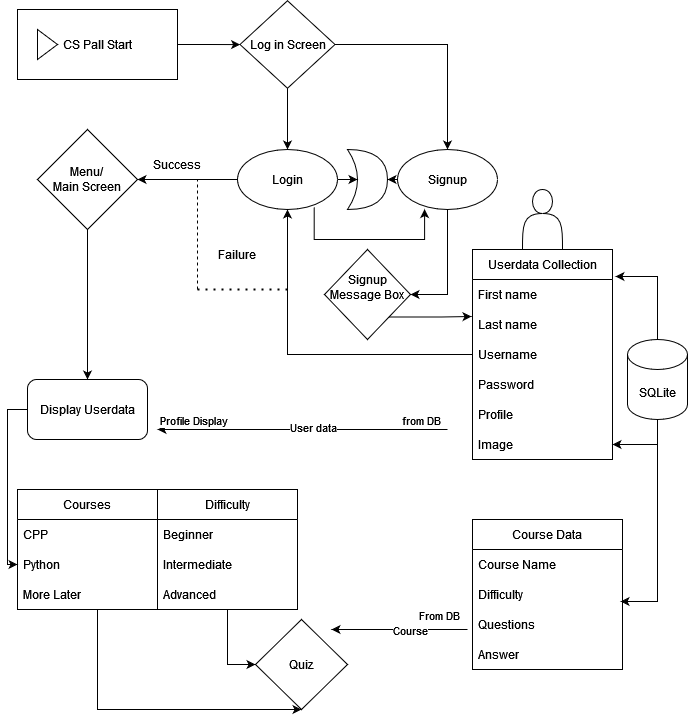

The diagram above was exported from draw.io. Its source (the exported page's mxGraphModel, read from the mxfile embedded in the PNG):
<mxGraphModel dx="1050" dy="1746" grid="1" gridSize="10" guides="1" tooltips="1" connect="1" arrows="1" fold="1" page="1" pageScale="1" pageWidth="827" pageHeight="1169" background="none" math="0" shadow="0">
  <root>
    <mxCell id="WIyWlLk6GJQsqaUBKTNV-0" />
    <mxCell id="WIyWlLk6GJQsqaUBKTNV-1" parent="WIyWlLk6GJQsqaUBKTNV-0" />
    <mxCell id="Y4HFZgV6K_6ebCtTfJm--6" value="" style="edgeStyle=orthogonalEdgeStyle;rounded=0;orthogonalLoop=1;jettySize=auto;html=1;" parent="WIyWlLk6GJQsqaUBKTNV-1" source="Y4HFZgV6K_6ebCtTfJm--0" target="Y4HFZgV6K_6ebCtTfJm--5" edge="1">
      <mxGeometry relative="1" as="geometry" />
    </mxCell>
    <mxCell id="Y4HFZgV6K_6ebCtTfJm--0" value="&lt;div&gt;&lt;br&gt;&lt;/div&gt;&lt;div&gt;CS Pall Start&lt;/div&gt;&lt;div&gt;&lt;br&gt;&lt;/div&gt;" style="html=1;whiteSpace=wrap;container=1;recursiveResize=0;collapsible=0;" parent="WIyWlLk6GJQsqaUBKTNV-1" vertex="1">
      <mxGeometry x="50" y="-30" width="160" height="70" as="geometry" />
    </mxCell>
    <mxCell id="Y4HFZgV6K_6ebCtTfJm--1" value="" style="triangle;html=1;whiteSpace=wrap;" parent="Y4HFZgV6K_6ebCtTfJm--0" vertex="1">
      <mxGeometry x="20" y="20" width="20" height="30" as="geometry" />
    </mxCell>
    <mxCell id="Y4HFZgV6K_6ebCtTfJm--15" style="edgeStyle=orthogonalEdgeStyle;rounded=0;orthogonalLoop=1;jettySize=auto;html=1;exitX=0.5;exitY=1;exitDx=0;exitDy=0;" parent="WIyWlLk6GJQsqaUBKTNV-1" source="Y4HFZgV6K_6ebCtTfJm--5" target="Y4HFZgV6K_6ebCtTfJm--11" edge="1">
      <mxGeometry relative="1" as="geometry" />
    </mxCell>
    <mxCell id="Y4HFZgV6K_6ebCtTfJm--17" style="edgeStyle=orthogonalEdgeStyle;rounded=0;orthogonalLoop=1;jettySize=auto;html=1;exitX=1;exitY=0.5;exitDx=0;exitDy=0;" parent="WIyWlLk6GJQsqaUBKTNV-1" source="Y4HFZgV6K_6ebCtTfJm--5" target="Y4HFZgV6K_6ebCtTfJm--13" edge="1">
      <mxGeometry relative="1" as="geometry" />
    </mxCell>
    <mxCell id="Y4HFZgV6K_6ebCtTfJm--5" value="Log in Screen" style="rhombus;whiteSpace=wrap;html=1;" parent="WIyWlLk6GJQsqaUBKTNV-1" vertex="1">
      <mxGeometry x="272.5" y="-38.75" width="95" height="87.5" as="geometry" />
    </mxCell>
    <mxCell id="Y4HFZgV6K_6ebCtTfJm--9" value="" style="shape=xor;whiteSpace=wrap;html=1;" parent="WIyWlLk6GJQsqaUBKTNV-1" vertex="1">
      <mxGeometry x="380" y="110" width="40" height="60" as="geometry" />
    </mxCell>
    <mxCell id="Y4HFZgV6K_6ebCtTfJm--48" style="edgeStyle=orthogonalEdgeStyle;rounded=0;orthogonalLoop=1;jettySize=auto;html=1;exitX=0;exitY=0.5;exitDx=0;exitDy=0;" parent="WIyWlLk6GJQsqaUBKTNV-1" source="Y4HFZgV6K_6ebCtTfJm--11" target="Y4HFZgV6K_6ebCtTfJm--47" edge="1">
      <mxGeometry relative="1" as="geometry" />
    </mxCell>
    <mxCell id="Y4HFZgV6K_6ebCtTfJm--11" value="Login" style="ellipse;whiteSpace=wrap;html=1;" parent="WIyWlLk6GJQsqaUBKTNV-1" vertex="1">
      <mxGeometry x="270" y="110" width="100" height="60" as="geometry" />
    </mxCell>
    <mxCell id="Y4HFZgV6K_6ebCtTfJm--43" style="edgeStyle=orthogonalEdgeStyle;rounded=0;orthogonalLoop=1;jettySize=auto;html=1;exitX=0.5;exitY=1;exitDx=0;exitDy=0;entryX=1;entryY=0.5;entryDx=0;entryDy=0;" parent="WIyWlLk6GJQsqaUBKTNV-1" source="Y4HFZgV6K_6ebCtTfJm--13" target="7J3xMgu5FKXkUyXEQFuH-10" edge="1">
      <mxGeometry relative="1" as="geometry">
        <mxPoint x="480" y="280" as="targetPoint" />
      </mxGeometry>
    </mxCell>
    <mxCell id="Y4HFZgV6K_6ebCtTfJm--13" value="&lt;div&gt;Signup&lt;/div&gt;" style="ellipse;whiteSpace=wrap;html=1;" parent="WIyWlLk6GJQsqaUBKTNV-1" vertex="1">
      <mxGeometry x="430" y="110" width="100" height="60" as="geometry" />
    </mxCell>
    <mxCell id="Y4HFZgV6K_6ebCtTfJm--31" value="&lt;div&gt;Userdata Collection&lt;/div&gt;" style="swimlane;fontStyle=0;childLayout=stackLayout;horizontal=1;startSize=30;horizontalStack=0;resizeParent=1;resizeParentMax=0;resizeLast=0;collapsible=1;marginBottom=0;whiteSpace=wrap;html=1;" parent="WIyWlLk6GJQsqaUBKTNV-1" vertex="1">
      <mxGeometry x="505" y="210" width="140" height="210" as="geometry">
        <mxRectangle x="250" y="310" width="140" height="30" as="alternateBounds" />
      </mxGeometry>
    </mxCell>
    <mxCell id="Y4HFZgV6K_6ebCtTfJm--32" value="First name&lt;span style=&quot;white-space: pre;&quot;&gt;&#09;&lt;/span&gt;" style="text;strokeColor=none;fillColor=none;align=left;verticalAlign=middle;spacingLeft=4;spacingRight=4;overflow=hidden;points=[[0,0.5],[1,0.5]];portConstraint=eastwest;rotatable=0;whiteSpace=wrap;html=1;" parent="Y4HFZgV6K_6ebCtTfJm--31" vertex="1">
      <mxGeometry y="30" width="140" height="30" as="geometry" />
    </mxCell>
    <mxCell id="Y4HFZgV6K_6ebCtTfJm--33" value="Last name" style="text;align=left;verticalAlign=middle;spacingLeft=4;spacingRight=4;overflow=hidden;points=[[0,0.5],[1,0.5]];portConstraint=eastwest;rotatable=0;whiteSpace=wrap;html=1;" parent="Y4HFZgV6K_6ebCtTfJm--31" vertex="1">
      <mxGeometry y="60" width="140" height="30" as="geometry" />
    </mxCell>
    <mxCell id="Y4HFZgV6K_6ebCtTfJm--34" value="Username" style="text;strokeColor=none;fillColor=none;align=left;verticalAlign=middle;spacingLeft=4;spacingRight=4;overflow=hidden;points=[[0,0.5],[1,0.5]];portConstraint=eastwest;rotatable=0;whiteSpace=wrap;html=1;" parent="Y4HFZgV6K_6ebCtTfJm--31" vertex="1">
      <mxGeometry y="90" width="140" height="30" as="geometry" />
    </mxCell>
    <mxCell id="Y4HFZgV6K_6ebCtTfJm--40" value="Password" style="text;strokeColor=none;fillColor=none;align=left;verticalAlign=middle;spacingLeft=4;spacingRight=4;overflow=hidden;points=[[0,0.5],[1,0.5]];portConstraint=eastwest;rotatable=0;whiteSpace=wrap;html=1;" parent="Y4HFZgV6K_6ebCtTfJm--31" vertex="1">
      <mxGeometry y="120" width="140" height="30" as="geometry" />
    </mxCell>
    <mxCell id="Y4HFZgV6K_6ebCtTfJm--41" value="&lt;div&gt;Profile&lt;/div&gt;" style="text;strokeColor=none;fillColor=none;align=left;verticalAlign=middle;spacingLeft=4;spacingRight=4;overflow=hidden;points=[[0,0.5],[1,0.5]];portConstraint=eastwest;rotatable=0;whiteSpace=wrap;html=1;" parent="Y4HFZgV6K_6ebCtTfJm--31" vertex="1">
      <mxGeometry y="150" width="140" height="30" as="geometry" />
    </mxCell>
    <mxCell id="Y4HFZgV6K_6ebCtTfJm--42" value="Image" style="text;strokeColor=none;fillColor=none;align=left;verticalAlign=middle;spacingLeft=4;spacingRight=4;overflow=hidden;points=[[0,0.5],[1,0.5]];portConstraint=eastwest;rotatable=0;whiteSpace=wrap;html=1;" parent="Y4HFZgV6K_6ebCtTfJm--31" vertex="1">
      <mxGeometry y="180" width="140" height="30" as="geometry" />
    </mxCell>
    <mxCell id="Y4HFZgV6K_6ebCtTfJm--44" style="edgeStyle=orthogonalEdgeStyle;rounded=0;orthogonalLoop=1;jettySize=auto;html=1;exitX=0;exitY=0.5;exitDx=0;exitDy=0;entryX=0.5;entryY=1;entryDx=0;entryDy=0;" parent="WIyWlLk6GJQsqaUBKTNV-1" source="Y4HFZgV6K_6ebCtTfJm--34" target="Y4HFZgV6K_6ebCtTfJm--11" edge="1">
      <mxGeometry relative="1" as="geometry" />
    </mxCell>
    <mxCell id="7J3xMgu5FKXkUyXEQFuH-8" style="edgeStyle=orthogonalEdgeStyle;rounded=0;orthogonalLoop=1;jettySize=auto;html=1;exitX=0.5;exitY=1;exitDx=0;exitDy=0;" parent="WIyWlLk6GJQsqaUBKTNV-1" source="Y4HFZgV6K_6ebCtTfJm--47" target="7J3xMgu5FKXkUyXEQFuH-0" edge="1">
      <mxGeometry relative="1" as="geometry" />
    </mxCell>
    <mxCell id="Y4HFZgV6K_6ebCtTfJm--47" value="&lt;div&gt;Menu/&lt;/div&gt;&lt;div&gt;Main Screen&lt;br&gt;&lt;/div&gt;" style="rhombus;whiteSpace=wrap;html=1;" parent="WIyWlLk6GJQsqaUBKTNV-1" vertex="1">
      <mxGeometry x="70" y="90" width="100" height="100" as="geometry" />
    </mxCell>
    <mxCell id="Y4HFZgV6K_6ebCtTfJm--49" value="Success" style="text;html=1;strokeColor=none;fillColor=none;align=center;verticalAlign=middle;whiteSpace=wrap;rounded=0;" parent="WIyWlLk6GJQsqaUBKTNV-1" vertex="1">
      <mxGeometry x="180" y="110" width="60" height="30" as="geometry" />
    </mxCell>
    <mxCell id="Y4HFZgV6K_6ebCtTfJm--52" value="Failure" style="text;html=1;strokeColor=none;fillColor=none;align=center;verticalAlign=middle;whiteSpace=wrap;rounded=0;" parent="WIyWlLk6GJQsqaUBKTNV-1" vertex="1">
      <mxGeometry x="240" y="200" width="60" height="30" as="geometry" />
    </mxCell>
    <mxCell id="Y4HFZgV6K_6ebCtTfJm--60" value="" style="endArrow=none;dashed=1;html=1;rounded=0;" parent="WIyWlLk6GJQsqaUBKTNV-1" edge="1">
      <mxGeometry width="50" height="50" relative="1" as="geometry">
        <mxPoint x="230" y="250" as="sourcePoint" />
        <mxPoint x="230" y="140" as="targetPoint" />
      </mxGeometry>
    </mxCell>
    <mxCell id="Y4HFZgV6K_6ebCtTfJm--61" value="" style="endArrow=none;dashed=1;html=1;dashPattern=1 3;strokeWidth=2;rounded=0;" parent="WIyWlLk6GJQsqaUBKTNV-1" edge="1">
      <mxGeometry width="50" height="50" relative="1" as="geometry">
        <mxPoint x="230" y="250" as="sourcePoint" />
        <mxPoint x="320" y="250" as="targetPoint" />
      </mxGeometry>
    </mxCell>
    <mxCell id="Y4HFZgV6K_6ebCtTfJm--62" style="edgeStyle=orthogonalEdgeStyle;rounded=0;orthogonalLoop=1;jettySize=auto;html=1;exitX=0.767;exitY=0.961;exitDx=0;exitDy=0;entryX=0.271;entryY=0.993;entryDx=0;entryDy=0;entryPerimeter=0;exitPerimeter=0;" parent="WIyWlLk6GJQsqaUBKTNV-1" source="Y4HFZgV6K_6ebCtTfJm--11" target="Y4HFZgV6K_6ebCtTfJm--13" edge="1">
      <mxGeometry relative="1" as="geometry">
        <Array as="points">
          <mxPoint x="347" y="200" />
          <mxPoint x="457" y="200" />
        </Array>
      </mxGeometry>
    </mxCell>
    <mxCell id="7J3xMgu5FKXkUyXEQFuH-2" value="" style="endArrow=classic;html=1;rounded=0;" parent="WIyWlLk6GJQsqaUBKTNV-1" edge="1">
      <mxGeometry relative="1" as="geometry">
        <mxPoint x="480" y="390" as="sourcePoint" />
        <mxPoint x="190" y="390" as="targetPoint" />
      </mxGeometry>
    </mxCell>
    <mxCell id="7J3xMgu5FKXkUyXEQFuH-3" value="Label" style="edgeLabel;resizable=0;html=1;align=center;verticalAlign=middle;" parent="7J3xMgu5FKXkUyXEQFuH-2" connectable="0" vertex="1">
      <mxGeometry relative="1" as="geometry" />
    </mxCell>
    <mxCell id="7J3xMgu5FKXkUyXEQFuH-4" value="from DB" style="edgeLabel;resizable=0;html=1;align=left;verticalAlign=bottom;" parent="7J3xMgu5FKXkUyXEQFuH-2" connectable="0" vertex="1">
      <mxGeometry x="-1" relative="1" as="geometry">
        <mxPoint x="-47" as="offset" />
      </mxGeometry>
    </mxCell>
    <mxCell id="7J3xMgu5FKXkUyXEQFuH-5" value="Profile Display" style="edgeLabel;resizable=0;html=1;align=right;verticalAlign=bottom;" parent="7J3xMgu5FKXkUyXEQFuH-2" connectable="0" vertex="1">
      <mxGeometry x="1" relative="1" as="geometry">
        <mxPoint x="71" as="offset" />
      </mxGeometry>
    </mxCell>
    <mxCell id="7J3xMgu5FKXkUyXEQFuH-7" value="&lt;div&gt;User data&lt;/div&gt;&lt;div&gt;&lt;br&gt;&lt;/div&gt;" style="edgeLabel;html=1;align=center;verticalAlign=middle;resizable=0;points=[];" parent="7J3xMgu5FKXkUyXEQFuH-2" vertex="1" connectable="0">
      <mxGeometry x="-0.0636" y="4" relative="1" as="geometry">
        <mxPoint x="1" as="offset" />
      </mxGeometry>
    </mxCell>
    <mxCell id="7J3xMgu5FKXkUyXEQFuH-10" value="&lt;div&gt;Signup Message Box&lt;/div&gt;&lt;div&gt;&lt;br&gt;&lt;/div&gt;" style="rhombus;whiteSpace=wrap;html=1;" parent="WIyWlLk6GJQsqaUBKTNV-1" vertex="1">
      <mxGeometry x="357" y="210" width="86" height="90" as="geometry" />
    </mxCell>
    <mxCell id="7J3xMgu5FKXkUyXEQFuH-51" style="edgeStyle=orthogonalEdgeStyle;rounded=0;orthogonalLoop=1;jettySize=auto;html=1;exitX=0.5;exitY=1;exitDx=0;exitDy=0;" parent="WIyWlLk6GJQsqaUBKTNV-1" source="7J3xMgu5FKXkUyXEQFuH-13" target="7J3xMgu5FKXkUyXEQFuH-45" edge="1">
      <mxGeometry relative="1" as="geometry">
        <mxPoint x="170" y="670" as="targetPoint" />
        <Array as="points">
          <mxPoint x="130" y="670" />
        </Array>
      </mxGeometry>
    </mxCell>
    <mxCell id="7J3xMgu5FKXkUyXEQFuH-13" value="Courses" style="swimlane;fontStyle=0;childLayout=stackLayout;horizontal=1;startSize=30;horizontalStack=0;resizeParent=1;resizeParentMax=0;resizeLast=0;collapsible=1;marginBottom=0;whiteSpace=wrap;html=1;" parent="WIyWlLk6GJQsqaUBKTNV-1" vertex="1">
      <mxGeometry x="50" y="450" width="140" height="120" as="geometry" />
    </mxCell>
    <mxCell id="7J3xMgu5FKXkUyXEQFuH-14" value="CPP" style="text;strokeColor=none;fillColor=none;align=left;verticalAlign=middle;spacingLeft=4;spacingRight=4;overflow=hidden;points=[[0,0.5],[1,0.5]];portConstraint=eastwest;rotatable=0;whiteSpace=wrap;html=1;" parent="7J3xMgu5FKXkUyXEQFuH-13" vertex="1">
      <mxGeometry y="30" width="140" height="30" as="geometry" />
    </mxCell>
    <mxCell id="7J3xMgu5FKXkUyXEQFuH-15" value="Python" style="text;strokeColor=none;fillColor=none;align=left;verticalAlign=middle;spacingLeft=4;spacingRight=4;overflow=hidden;points=[[0,0.5],[1,0.5]];portConstraint=eastwest;rotatable=0;whiteSpace=wrap;html=1;" parent="7J3xMgu5FKXkUyXEQFuH-13" vertex="1">
      <mxGeometry y="60" width="140" height="30" as="geometry" />
    </mxCell>
    <mxCell id="7J3xMgu5FKXkUyXEQFuH-16" value="More Later" style="text;strokeColor=none;fillColor=none;align=left;verticalAlign=middle;spacingLeft=4;spacingRight=4;overflow=hidden;points=[[0,0.5],[1,0.5]];portConstraint=eastwest;rotatable=0;whiteSpace=wrap;html=1;" parent="7J3xMgu5FKXkUyXEQFuH-13" vertex="1">
      <mxGeometry y="90" width="140" height="30" as="geometry" />
    </mxCell>
    <mxCell id="7J3xMgu5FKXkUyXEQFuH-52" style="edgeStyle=orthogonalEdgeStyle;rounded=0;orthogonalLoop=1;jettySize=auto;html=1;exitX=0.5;exitY=1;exitDx=0;exitDy=0;entryX=0;entryY=0.5;entryDx=0;entryDy=0;" parent="WIyWlLk6GJQsqaUBKTNV-1" source="7J3xMgu5FKXkUyXEQFuH-21" target="7J3xMgu5FKXkUyXEQFuH-45" edge="1">
      <mxGeometry relative="1" as="geometry">
        <mxPoint x="270" y="650" as="targetPoint" />
      </mxGeometry>
    </mxCell>
    <mxCell id="7J3xMgu5FKXkUyXEQFuH-21" value="Difficulty" style="swimlane;fontStyle=0;childLayout=stackLayout;horizontal=1;startSize=30;horizontalStack=0;resizeParent=1;resizeParentMax=0;resizeLast=0;collapsible=1;marginBottom=0;whiteSpace=wrap;html=1;" parent="WIyWlLk6GJQsqaUBKTNV-1" vertex="1">
      <mxGeometry x="190" y="450" width="140" height="120" as="geometry" />
    </mxCell>
    <mxCell id="7J3xMgu5FKXkUyXEQFuH-22" value="&lt;div&gt;Beginner&lt;/div&gt;" style="text;strokeColor=none;fillColor=none;align=left;verticalAlign=middle;spacingLeft=4;spacingRight=4;overflow=hidden;points=[[0,0.5],[1,0.5]];portConstraint=eastwest;rotatable=0;whiteSpace=wrap;html=1;" parent="7J3xMgu5FKXkUyXEQFuH-21" vertex="1">
      <mxGeometry y="30" width="140" height="30" as="geometry" />
    </mxCell>
    <mxCell id="7J3xMgu5FKXkUyXEQFuH-23" value="Intermediate" style="text;strokeColor=none;fillColor=none;align=left;verticalAlign=middle;spacingLeft=4;spacingRight=4;overflow=hidden;points=[[0,0.5],[1,0.5]];portConstraint=eastwest;rotatable=0;whiteSpace=wrap;html=1;" parent="7J3xMgu5FKXkUyXEQFuH-21" vertex="1">
      <mxGeometry y="60" width="140" height="30" as="geometry" />
    </mxCell>
    <mxCell id="7J3xMgu5FKXkUyXEQFuH-24" value="Advanced" style="text;strokeColor=none;fillColor=none;align=left;verticalAlign=middle;spacingLeft=4;spacingRight=4;overflow=hidden;points=[[0,0.5],[1,0.5]];portConstraint=eastwest;rotatable=0;whiteSpace=wrap;html=1;" parent="7J3xMgu5FKXkUyXEQFuH-21" vertex="1">
      <mxGeometry y="90" width="140" height="30" as="geometry" />
    </mxCell>
    <mxCell id="7J3xMgu5FKXkUyXEQFuH-28" style="edgeStyle=orthogonalEdgeStyle;rounded=0;orthogonalLoop=1;jettySize=auto;html=1;exitX=0;exitY=0.5;exitDx=0;exitDy=0;entryX=0;entryY=0.5;entryDx=0;entryDy=0;" parent="WIyWlLk6GJQsqaUBKTNV-1" source="7J3xMgu5FKXkUyXEQFuH-0" target="7J3xMgu5FKXkUyXEQFuH-15" edge="1">
      <mxGeometry relative="1" as="geometry" />
    </mxCell>
    <mxCell id="7J3xMgu5FKXkUyXEQFuH-0" value="&lt;div&gt;Display Userdata&lt;/div&gt;" style="rounded=1;whiteSpace=wrap;html=1;" parent="WIyWlLk6GJQsqaUBKTNV-1" vertex="1">
      <mxGeometry x="60" y="340" width="120" height="60" as="geometry" />
    </mxCell>
    <mxCell id="7J3xMgu5FKXkUyXEQFuH-30" style="edgeStyle=orthogonalEdgeStyle;rounded=0;orthogonalLoop=1;jettySize=auto;html=1;exitX=0.5;exitY=1;exitDx=0;exitDy=0;exitPerimeter=0;entryX=1;entryY=0.5;entryDx=0;entryDy=0;" parent="WIyWlLk6GJQsqaUBKTNV-1" source="7J3xMgu5FKXkUyXEQFuH-29" target="Y4HFZgV6K_6ebCtTfJm--42" edge="1">
      <mxGeometry relative="1" as="geometry" />
    </mxCell>
    <mxCell id="7J3xMgu5FKXkUyXEQFuH-29" value="SQLite" style="shape=cylinder3;whiteSpace=wrap;html=1;boundedLbl=1;backgroundOutline=1;size=15;" parent="WIyWlLk6GJQsqaUBKTNV-1" vertex="1">
      <mxGeometry x="660" y="300" width="60" height="80" as="geometry" />
    </mxCell>
    <mxCell id="7J3xMgu5FKXkUyXEQFuH-31" style="edgeStyle=orthogonalEdgeStyle;rounded=0;orthogonalLoop=1;jettySize=auto;html=1;exitX=0.5;exitY=0;exitDx=0;exitDy=0;exitPerimeter=0;entryX=1.021;entryY=-0.1;entryDx=0;entryDy=0;entryPerimeter=0;" parent="WIyWlLk6GJQsqaUBKTNV-1" source="7J3xMgu5FKXkUyXEQFuH-29" target="Y4HFZgV6K_6ebCtTfJm--32" edge="1">
      <mxGeometry relative="1" as="geometry" />
    </mxCell>
    <mxCell id="7J3xMgu5FKXkUyXEQFuH-32" value="" style="shape=actor;whiteSpace=wrap;html=1;" parent="WIyWlLk6GJQsqaUBKTNV-1" vertex="1">
      <mxGeometry x="555" y="150" width="40" height="60" as="geometry" />
    </mxCell>
    <mxCell id="7J3xMgu5FKXkUyXEQFuH-33" style="edgeStyle=orthogonalEdgeStyle;rounded=0;orthogonalLoop=1;jettySize=auto;html=1;exitX=1;exitY=0.5;exitDx=0;exitDy=0;entryX=0.25;entryY=0.5;entryDx=0;entryDy=0;entryPerimeter=0;" parent="WIyWlLk6GJQsqaUBKTNV-1" source="Y4HFZgV6K_6ebCtTfJm--11" target="Y4HFZgV6K_6ebCtTfJm--9" edge="1">
      <mxGeometry relative="1" as="geometry" />
    </mxCell>
    <mxCell id="7J3xMgu5FKXkUyXEQFuH-34" style="edgeStyle=orthogonalEdgeStyle;rounded=0;orthogonalLoop=1;jettySize=auto;html=1;exitX=0;exitY=0.5;exitDx=0;exitDy=0;entryX=1;entryY=0.5;entryDx=0;entryDy=0;entryPerimeter=0;" parent="WIyWlLk6GJQsqaUBKTNV-1" source="Y4HFZgV6K_6ebCtTfJm--13" target="Y4HFZgV6K_6ebCtTfJm--9" edge="1">
      <mxGeometry relative="1" as="geometry" />
    </mxCell>
    <mxCell id="7J3xMgu5FKXkUyXEQFuH-35" value="Course Data" style="swimlane;fontStyle=0;childLayout=stackLayout;horizontal=1;startSize=30;horizontalStack=0;resizeParent=1;resizeParentMax=0;resizeLast=0;collapsible=1;marginBottom=0;whiteSpace=wrap;html=1;" parent="WIyWlLk6GJQsqaUBKTNV-1" vertex="1">
      <mxGeometry x="505" y="480" width="150" height="150" as="geometry" />
    </mxCell>
    <mxCell id="7J3xMgu5FKXkUyXEQFuH-36" value="Course Name" style="text;strokeColor=none;fillColor=none;align=left;verticalAlign=middle;spacingLeft=4;spacingRight=4;overflow=hidden;points=[[0,0.5],[1,0.5]];portConstraint=eastwest;rotatable=0;whiteSpace=wrap;html=1;" parent="7J3xMgu5FKXkUyXEQFuH-35" vertex="1">
      <mxGeometry y="30" width="150" height="30" as="geometry" />
    </mxCell>
    <mxCell id="7J3xMgu5FKXkUyXEQFuH-37" value="Difficulty" style="text;strokeColor=none;fillColor=none;align=left;verticalAlign=middle;spacingLeft=4;spacingRight=4;overflow=hidden;points=[[0,0.5],[1,0.5]];portConstraint=eastwest;rotatable=0;whiteSpace=wrap;html=1;" parent="7J3xMgu5FKXkUyXEQFuH-35" vertex="1">
      <mxGeometry y="60" width="150" height="30" as="geometry" />
    </mxCell>
    <mxCell id="7J3xMgu5FKXkUyXEQFuH-38" value="Questions" style="text;strokeColor=none;fillColor=none;align=left;verticalAlign=middle;spacingLeft=4;spacingRight=4;overflow=hidden;points=[[0,0.5],[1,0.5]];portConstraint=eastwest;rotatable=0;whiteSpace=wrap;html=1;" parent="7J3xMgu5FKXkUyXEQFuH-35" vertex="1">
      <mxGeometry y="90" width="150" height="30" as="geometry" />
    </mxCell>
    <mxCell id="7J3xMgu5FKXkUyXEQFuH-43" value="Answer" style="text;strokeColor=none;fillColor=none;align=left;verticalAlign=middle;spacingLeft=4;spacingRight=4;overflow=hidden;points=[[0,0.5],[1,0.5]];portConstraint=eastwest;rotatable=0;whiteSpace=wrap;html=1;" parent="7J3xMgu5FKXkUyXEQFuH-35" vertex="1">
      <mxGeometry y="120" width="150" height="30" as="geometry" />
    </mxCell>
    <mxCell id="7J3xMgu5FKXkUyXEQFuH-44" style="edgeStyle=orthogonalEdgeStyle;rounded=0;orthogonalLoop=1;jettySize=auto;html=1;exitX=0.5;exitY=1;exitDx=0;exitDy=0;exitPerimeter=0;entryX=0.987;entryY=0.733;entryDx=0;entryDy=0;entryPerimeter=0;" parent="WIyWlLk6GJQsqaUBKTNV-1" source="7J3xMgu5FKXkUyXEQFuH-29" target="7J3xMgu5FKXkUyXEQFuH-37" edge="1">
      <mxGeometry relative="1" as="geometry" />
    </mxCell>
    <mxCell id="7J3xMgu5FKXkUyXEQFuH-45" value="Quiz" style="rhombus;whiteSpace=wrap;html=1;" parent="WIyWlLk6GJQsqaUBKTNV-1" vertex="1">
      <mxGeometry x="288" y="580" width="92" height="90" as="geometry" />
    </mxCell>
    <mxCell id="7J3xMgu5FKXkUyXEQFuH-46" style="edgeStyle=orthogonalEdgeStyle;rounded=0;orthogonalLoop=1;jettySize=auto;html=1;exitX=1;exitY=1;exitDx=0;exitDy=0;entryX=-0.007;entryY=0.233;entryDx=0;entryDy=0;entryPerimeter=0;" parent="WIyWlLk6GJQsqaUBKTNV-1" source="7J3xMgu5FKXkUyXEQFuH-10" target="Y4HFZgV6K_6ebCtTfJm--33" edge="1">
      <mxGeometry relative="1" as="geometry" />
    </mxCell>
    <mxCell id="7J3xMgu5FKXkUyXEQFuH-47" value="" style="endArrow=classic;html=1;rounded=0;" parent="WIyWlLk6GJQsqaUBKTNV-1" edge="1">
      <mxGeometry relative="1" as="geometry">
        <mxPoint x="500" y="590" as="sourcePoint" />
        <mxPoint x="364" y="590" as="targetPoint" />
      </mxGeometry>
    </mxCell>
    <mxCell id="7J3xMgu5FKXkUyXEQFuH-48" value="Course" style="edgeLabel;resizable=0;html=1;align=center;verticalAlign=middle;" parent="7J3xMgu5FKXkUyXEQFuH-47" connectable="0" vertex="1">
      <mxGeometry relative="1" as="geometry">
        <mxPoint x="10" as="offset" />
      </mxGeometry>
    </mxCell>
    <mxCell id="7J3xMgu5FKXkUyXEQFuH-49" value="From DB" style="edgeLabel;resizable=0;html=1;align=left;verticalAlign=bottom;" parent="7J3xMgu5FKXkUyXEQFuH-47" connectable="0" vertex="1">
      <mxGeometry x="-1" relative="1" as="geometry">
        <mxPoint x="-50" y="-5" as="offset" />
      </mxGeometry>
    </mxCell>
  </root>
</mxGraphModel>